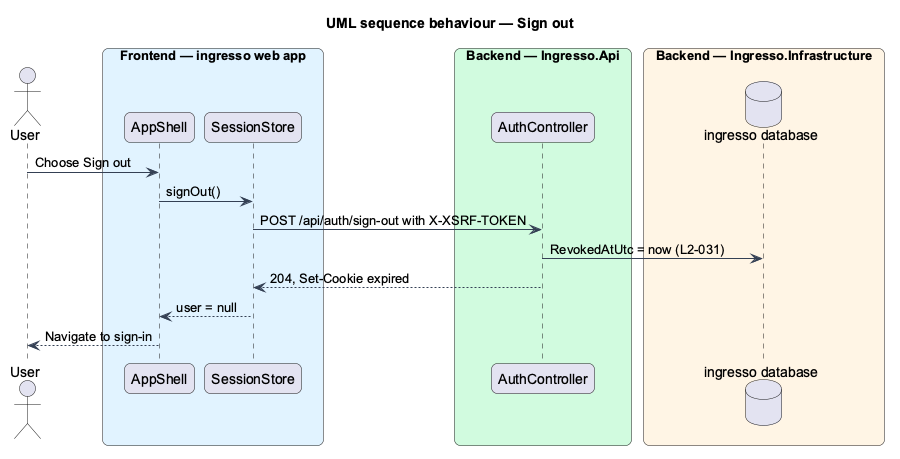

The diagram above was rendered by PlantUML. Its source (embedded in the PNG):
@startuml
title UML sequence behaviour — Sign out
skinparam backgroundColor #FFFFFF
skinparam shadowing false
skinparam roundcorner 12
skinparam defaultFontName Arial
skinparam ArrowColor #344054
skinparam rectangle {
  BorderColor #344054
  FontColor #101828
}
skinparam package {
  BorderColor #667085
  FontColor #101828
  BackgroundColor #F9FAFB
}
actor "User" as actor
box "Frontend — ingresso web app" #E0F2FE
  participant "AppShell" as shell
  participant "SessionStore" as session
end box
box "Backend — Ingresso.Api" #D1FADF
  participant "AuthController" as controller
end box
box "Backend — Ingresso.Infrastructure" #FFF4E5
  database "ingresso database" as db
end box
actor -> shell : Choose Sign out
shell -> session : signOut()
session -> controller : POST /api/auth/sign-out with X-XSRF-TOKEN
controller -> db : RevokedAtUtc = now (L2-031)
controller --> session : 204, Set-Cookie expired
session --> shell : user = null
shell --> actor : Navigate to sign-in
@enduml